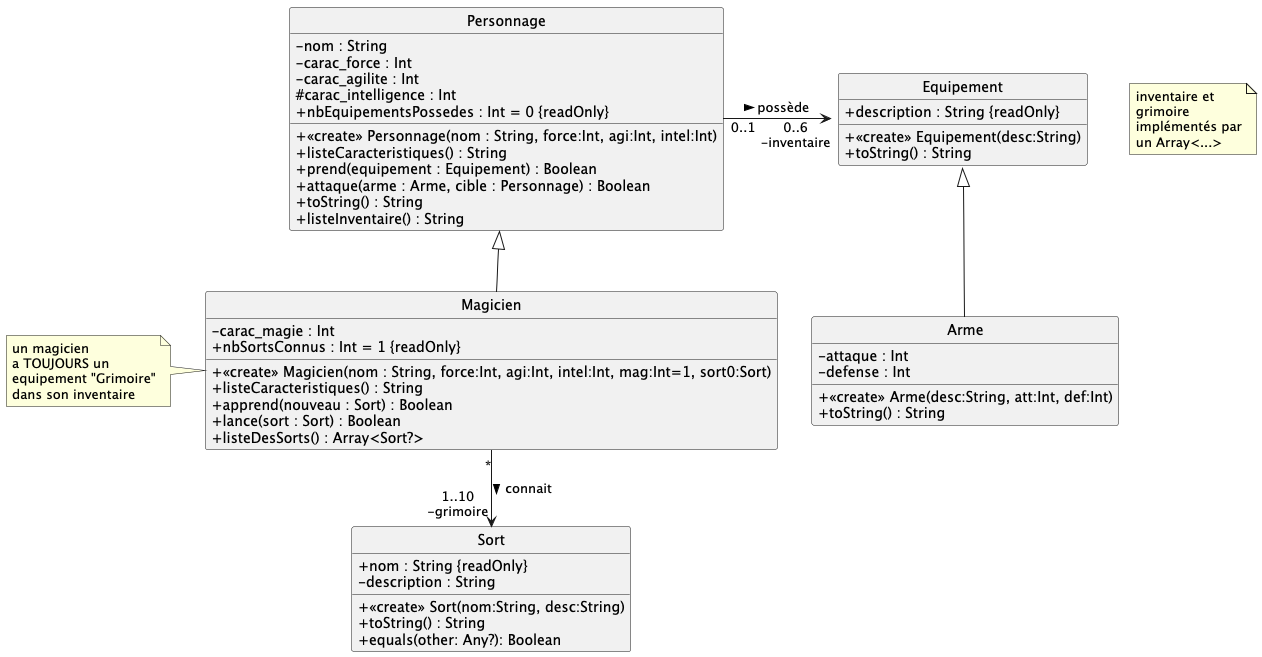

The diagram above was rendered by PlantUML. Its source (embedded in the PNG):
@startuml

hide circle
skinparam classAttributeIconSize 0
skinparam backgroundcolor white
'skinparam groupInheritance 2

class Personnage {
    - nom : String
    - carac_force : Int
    - carac_agilite : Int
    # carac_intelligence : Int
    + nbEquipementsPossedes : Int = 0 {readOnly}
    + <<create>> Personnage(nom : String, force:Int, agi:Int, intel:Int)
    + listeCaracteristiques() : String
    + prend(equipement : Equipement) : Boolean
    + attaque(arme : Arme, cible : Personnage) : Boolean
    + toString() : String
    + listeInventaire() : String

}

class Magicien {
    - carac_magie : Int
    + nbSortsConnus : Int = 1 {readOnly}
    + <<create>> Magicien(nom : String, force:Int, agi:Int, intel:Int, mag:Int=1, sort0:Sort)
    + listeCaracteristiques() : String
    + apprend(nouveau : Sort) : Boolean
    + lance(sort : Sort) : Boolean
    + listeDesSorts() : Array<Sort?>
}

class Equipement {
    + description : String {readOnly}
    + <<create>> Equipement(desc:String)
    + toString() : String
}

class Arme {
    - attaque : Int
    - defense : Int
    + <<create>> Arme(desc:String, att:Int, def:Int)
    + toString() : String
}

Equipement <|-- Arme

class Sort {
    + nom : String {readOnly}
    - description : String
    + <<create>> Sort(nom:String, desc:String)
    + toString() : String
    + equals(other: Any?): Boolean
}

Personnage "0..1" -> "0..6\n-inventaire" Equipement::attaque : possède >
Personnage <|-- Magicien
Magicien "*" --> "1..10\n-grimoire" Sort : connait >

note "inventaire et\ngrimoire\nimplémentés par\nun Array<...>" as N1

note left of Magicien : un magicien\na TOUJOURS un\nequipement "Grimoire"\ndans son inventaire


@enduml